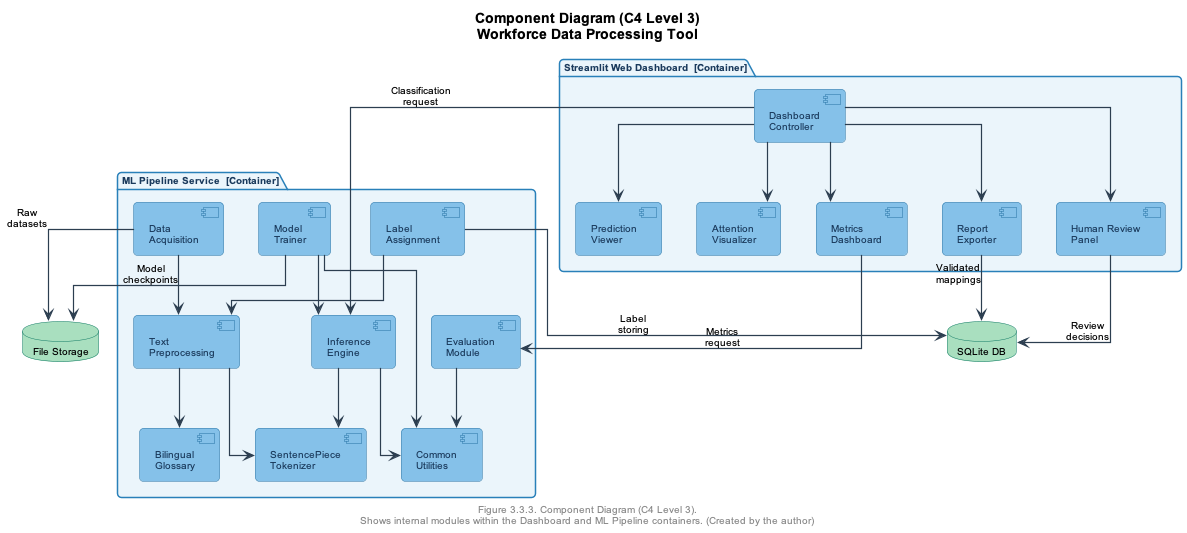

The diagram above was rendered by PlantUML. Its source (embedded in the PNG):
@startuml fig_component_diagram
skinparam defaultFontName Arial
skinparam defaultFontSize 10
skinparam backgroundColor #FFFFFF
skinparam ArrowColor #2C3E50
skinparam ArrowThickness 1.2
skinparam RoundCorner 8
skinparam shadowing false
skinparam linetype ortho

skinparam package {
    BackgroundColor #EBF5FB
    BorderColor #2980B9
    FontColor #1A3A5C
    FontStyle bold
}

skinparam component {
    BackgroundColor #85C1E9
    BorderColor #2471A3
    FontColor #1A3A5C
}

skinparam database {
    BackgroundColor #A9DFBF
    BorderColor #117A65
}

title <b>Component Diagram (C4 Level 3)</b>\nWorkforce Data Processing Tool

package "Streamlit Web Dashboard  [Container]" as dashPkg {
    [Dashboard\nController] as dashCtrl
    [Prediction\nViewer] as predView
    [Attention\nVisualizer] as attnViz
    [Human Review\nPanel] as reviewPanel
    [Report\nExporter] as reportExp
    [Metrics\nDashboard] as metricsDash

    dashCtrl --> predView
    dashCtrl --> attnViz
    dashCtrl --> reviewPanel
    dashCtrl --> reportExp
    dashCtrl --> metricsDash
}

package "ML Pipeline Service  [Container]" as mlPkg {
    [Data\nAcquisition] as dataAcq
    [Text\nPreprocessing] as textPrep
    [SentencePiece\nTokenizer] as tokenizer
    [Bilingual\nGlossary] as glossary
    [Label\nAssignment] as labelMod
    [Model\nTrainer] as trainer
    [Inference\nEngine] as inferenceEng
    [Evaluation\nModule] as evaluator
    [Common\nUtilities] as common

    dataAcq --> textPrep
    textPrep --> tokenizer
    textPrep --> glossary
    trainer --> inferenceEng
    inferenceEng --> tokenizer
    trainer --> common
    inferenceEng --> common
    evaluator --> common
    labelMod --> textPrep
}

database "SQLite DB" as db
database "File Storage" as fileStore

dashCtrl --> inferenceEng : "Classification\nrequest"
metricsDash --> evaluator : "Metrics\nrequest"
reviewPanel --> db : "Review\ndecisions"
reportExp --> db : "Validated\nmappings"
labelMod --> db : "Label\nstoring"
trainer --> fileStore : "Model\ncheckpoints"
dataAcq --> fileStore : "Raw\ndatasets"

footer Figure 3.3.3. Component Diagram (C4 Level 3).\nShows internal modules within the Dashboard and ML Pipeline containers. (Created by the author)
@enduml